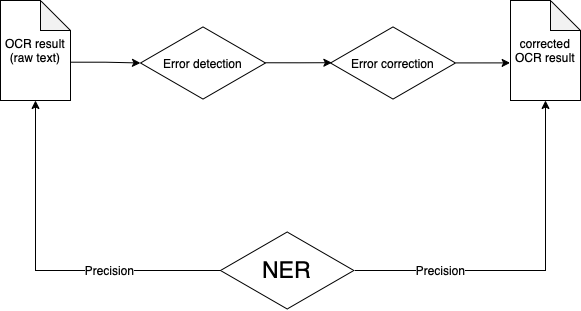

The diagram above was exported from draw.io. Its source (the exported page's mxGraphModel, read from the mxfile embedded in the PNG):
<mxGraphModel dx="705" dy="555" grid="1" gridSize="10" guides="1" tooltips="1" connect="1" arrows="1" fold="1" page="1" pageScale="1" pageWidth="827" pageHeight="1169" math="0" shadow="0">
  <root>
    <mxCell id="0" />
    <mxCell id="1" parent="0" />
    <mxCell id="MQQNPwQC8AwygTpsxfnw-1" value="OCR result&lt;br&gt;(raw text)" style="shape=note;whiteSpace=wrap;html=1;backgroundOutline=1;darkOpacity=0.05;" parent="1" vertex="1">
      <mxGeometry x="90" y="140" width="70" height="100" as="geometry" />
    </mxCell>
    <mxCell id="MQQNPwQC8AwygTpsxfnw-14" value="" style="endArrow=classic;html=1;rounded=0;edgeStyle=orthogonalEdgeStyle;exitX=1.006;exitY=0.617;exitDx=0;exitDy=0;exitPerimeter=0;" parent="1" source="MQQNPwQC8AwygTpsxfnw-1" target="MQQNPwQC8AwygTpsxfnw-18" edge="1">
      <mxGeometry relative="1" as="geometry">
        <mxPoint x="170" y="200" as="sourcePoint" />
        <mxPoint x="330" y="200" as="targetPoint" />
      </mxGeometry>
    </mxCell>
    <mxCell id="MQQNPwQC8AwygTpsxfnw-18" value="Error detection" style="html=1;whiteSpace=wrap;aspect=fixed;shape=isoRectangle;" parent="1" vertex="1">
      <mxGeometry x="230" y="165" width="125" height="75" as="geometry" />
    </mxCell>
    <mxCell id="MQQNPwQC8AwygTpsxfnw-19" value="" style="endArrow=classic;html=1;rounded=0;edgeStyle=orthogonalEdgeStyle;entryX=0.011;entryY=0.496;entryDx=0;entryDy=0;entryPerimeter=0;exitX=0.998;exitY=0.497;exitDx=0;exitDy=0;exitPerimeter=0;" parent="1" source="MQQNPwQC8AwygTpsxfnw-18" target="MQQNPwQC8AwygTpsxfnw-20" edge="1">
      <mxGeometry relative="1" as="geometry">
        <mxPoint x="389" y="199.66" as="sourcePoint" />
        <mxPoint x="458" y="199.66" as="targetPoint" />
      </mxGeometry>
    </mxCell>
    <mxCell id="MQQNPwQC8AwygTpsxfnw-20" value="Error correction" style="html=1;whiteSpace=wrap;aspect=fixed;shape=isoRectangle;" parent="1" vertex="1">
      <mxGeometry x="420" y="165" width="125" height="75" as="geometry" />
    </mxCell>
    <mxCell id="MQQNPwQC8AwygTpsxfnw-22" value="corrected OCR result" style="shape=note;whiteSpace=wrap;html=1;backgroundOutline=1;darkOpacity=0.05;" parent="1" vertex="1">
      <mxGeometry x="600" y="140" width="70" height="100" as="geometry" />
    </mxCell>
    <mxCell id="MQQNPwQC8AwygTpsxfnw-23" value="" style="endArrow=classic;html=1;rounded=0;edgeStyle=orthogonalEdgeStyle;entryX=-0.005;entryY=0.624;entryDx=0;entryDy=0;entryPerimeter=0;exitX=1.002;exitY=0.499;exitDx=0;exitDy=0;exitPerimeter=0;" parent="1" source="MQQNPwQC8AwygTpsxfnw-20" target="MQQNPwQC8AwygTpsxfnw-22" edge="1">
      <mxGeometry relative="1" as="geometry">
        <mxPoint x="550" y="203" as="sourcePoint" />
        <mxPoint x="611.625" y="210.00000000000006" as="targetPoint" />
      </mxGeometry>
    </mxCell>
    <mxCell id="MQQNPwQC8AwygTpsxfnw-27" value="&lt;font style=&quot;font-size: 23px&quot;&gt;NER&lt;br&gt;&lt;/font&gt;" style="html=1;whiteSpace=wrap;aspect=fixed;shape=isoRectangle;" parent="1" vertex="1">
      <mxGeometry x="310" y="370" width="133.34" height="80" as="geometry" />
    </mxCell>
    <mxCell id="MQQNPwQC8AwygTpsxfnw-28" value="" style="endArrow=classic;html=1;rounded=0;fontSize=23;edgeStyle=orthogonalEdgeStyle;entryX=0.5;entryY=1;entryDx=0;entryDy=0;entryPerimeter=0;exitX=1.005;exitY=0.5;exitDx=0;exitDy=0;exitPerimeter=0;" parent="1" source="MQQNPwQC8AwygTpsxfnw-27" target="MQQNPwQC8AwygTpsxfnw-22" edge="1">
      <mxGeometry width="50" height="50" relative="1" as="geometry">
        <mxPoint x="450" y="410" as="sourcePoint" />
        <mxPoint x="503.34000000000003" y="360" as="targetPoint" />
      </mxGeometry>
    </mxCell>
    <mxCell id="MQQNPwQC8AwygTpsxfnw-32" value="Precision" style="edgeLabel;html=1;align=center;verticalAlign=middle;resizable=0;points=[];fontSize=12;" parent="MQQNPwQC8AwygTpsxfnw-28" vertex="1" connectable="0">
      <mxGeometry x="-0.5282" y="1" relative="1" as="geometry">
        <mxPoint as="offset" />
      </mxGeometry>
    </mxCell>
    <mxCell id="MQQNPwQC8AwygTpsxfnw-29" value="" style="endArrow=classic;html=1;rounded=0;fontSize=23;edgeStyle=orthogonalEdgeStyle;entryX=0.5;entryY=1;entryDx=0;entryDy=0;entryPerimeter=0;" parent="1" target="MQQNPwQC8AwygTpsxfnw-1" edge="1">
      <mxGeometry width="50" height="50" relative="1" as="geometry">
        <mxPoint x="310" y="410" as="sourcePoint" />
        <mxPoint x="504.65999999999997" y="150" as="targetPoint" />
      </mxGeometry>
    </mxCell>
    <mxCell id="MQQNPwQC8AwygTpsxfnw-31" value="Precision" style="edgeLabel;html=1;align=center;verticalAlign=middle;resizable=0;points=[];fontSize=12;" parent="MQQNPwQC8AwygTpsxfnw-29" vertex="1" connectable="0">
      <mxGeometry x="-0.3697" y="-1" relative="1" as="geometry">
        <mxPoint as="offset" />
      </mxGeometry>
    </mxCell>
  </root>
</mxGraphModel>